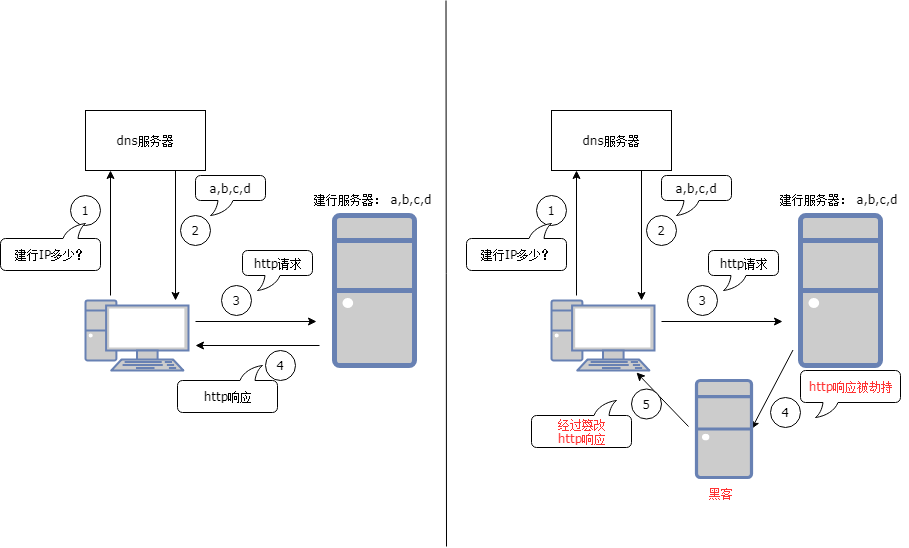

The diagram above was exported from draw.io. Its source (the exported page's mxGraphModel, read from the mxfile embedded in the PNG):
<mxGraphModel dx="1347" dy="740" grid="0" gridSize="10" guides="1" tooltips="1" connect="1" arrows="1" fold="1" page="0" pageScale="1" pageWidth="827" pageHeight="1169" math="0" shadow="0">
  <root>
    <mxCell id="0" />
    <mxCell id="1" parent="0" />
    <mxCell id="oDpjd4YMm7qQCv3SK3J_-13" value="" style="fontColor=#0066CC;verticalAlign=top;verticalLabelPosition=bottom;labelPosition=center;align=center;html=1;outlineConnect=0;fillColor=#CCCCCC;strokeColor=#6881B3;gradientColor=none;gradientDirection=north;strokeWidth=2;shape=mxgraph.networks.pc;shadow=0;" vertex="1" parent="1">
      <mxGeometry x="257" y="420" width="103" height="70" as="geometry" />
    </mxCell>
    <mxCell id="oDpjd4YMm7qQCv3SK3J_-15" value="dns服务器" style="rounded=0;whiteSpace=wrap;html=1;shadow=0;fontFamily=Verdana;" vertex="1" parent="1">
      <mxGeometry x="257" y="230" width="120" height="60" as="geometry" />
    </mxCell>
    <mxCell id="oDpjd4YMm7qQCv3SK3J_-40" value="1" style="ellipse;whiteSpace=wrap;html=1;aspect=fixed;shadow=0;fontFamily=Verdana;" vertex="1" parent="1">
      <mxGeometry x="242" y="315" width="30" height="30" as="geometry" />
    </mxCell>
    <mxCell id="oDpjd4YMm7qQCv3SK3J_-44" value="2" style="ellipse;whiteSpace=wrap;html=1;aspect=fixed;shadow=0;fontFamily=Verdana;" vertex="1" parent="1">
      <mxGeometry x="352" y="335" width="30" height="30" as="geometry" />
    </mxCell>
    <mxCell id="oDpjd4YMm7qQCv3SK3J_-45" value="建行IP多少？" style="whiteSpace=wrap;html=1;shape=mxgraph.basic.roundRectCallout;dx=30;dy=15;size=5;boundedLbl=1;shadow=0;fontFamily=Verdana;direction=west;" vertex="1" parent="1">
      <mxGeometry x="172" y="343" width="100" height="47" as="geometry" />
    </mxCell>
    <mxCell id="oDpjd4YMm7qQCv3SK3J_-47" value="a,b,c,d" style="whiteSpace=wrap;html=1;shape=mxgraph.basic.roundRectCallout;dx=30;dy=15;size=5;boundedLbl=1;shadow=0;fontFamily=Verdana;" vertex="1" parent="1">
      <mxGeometry x="367" y="295" width="70" height="40" as="geometry" />
    </mxCell>
    <mxCell id="oDpjd4YMm7qQCv3SK3J_-48" value="" style="fontColor=#0066CC;verticalAlign=top;verticalLabelPosition=bottom;labelPosition=center;align=center;html=1;outlineConnect=0;fillColor=#CCCCCC;strokeColor=#6881B3;gradientColor=none;gradientDirection=north;strokeWidth=2;shape=mxgraph.networks.desktop_pc;shadow=0;" vertex="1" parent="1">
      <mxGeometry x="506" y="335" width="80" height="150" as="geometry" />
    </mxCell>
    <mxCell id="oDpjd4YMm7qQCv3SK3J_-50" value="建行服务器： a,b,c,d" style="text;html=1;resizable=0;points=[];autosize=1;align=left;verticalAlign=top;spacingTop=-4;fontFamily=Verdana;" vertex="1" parent="1">
      <mxGeometry x="484" y="310" width="130" height="20" as="geometry" />
    </mxCell>
    <mxCell id="oDpjd4YMm7qQCv3SK3J_-111" value="" style="endArrow=classic;html=1;fontFamily=Verdana;" edge="1" parent="1">
      <mxGeometry width="50" height="50" relative="1" as="geometry">
        <mxPoint x="367" y="441" as="sourcePoint" />
        <mxPoint x="488" y="441" as="targetPoint" />
      </mxGeometry>
    </mxCell>
    <mxCell id="oDpjd4YMm7qQCv3SK3J_-113" value="" style="endArrow=classic;html=1;fontFamily=Verdana;" edge="1" parent="1">
      <mxGeometry width="50" height="50" relative="1" as="geometry">
        <mxPoint x="282" y="415" as="sourcePoint" />
        <mxPoint x="282" y="290" as="targetPoint" />
      </mxGeometry>
    </mxCell>
    <mxCell id="oDpjd4YMm7qQCv3SK3J_-114" value="" style="endArrow=classic;html=1;fontFamily=Verdana;exitX=0.75;exitY=1;exitDx=0;exitDy=0;entryX=0.874;entryY=0;entryDx=0;entryDy=0;entryPerimeter=0;" edge="1" parent="1" source="oDpjd4YMm7qQCv3SK3J_-15" target="oDpjd4YMm7qQCv3SK3J_-13">
      <mxGeometry width="50" height="50" relative="1" as="geometry">
        <mxPoint x="317" y="365" as="sourcePoint" />
        <mxPoint x="367" y="315" as="targetPoint" />
      </mxGeometry>
    </mxCell>
    <mxCell id="oDpjd4YMm7qQCv3SK3J_-117" value="3" style="ellipse;whiteSpace=wrap;html=1;aspect=fixed;shadow=0;fontFamily=Verdana;" vertex="1" parent="1">
      <mxGeometry x="393" y="405" width="30" height="30" as="geometry" />
    </mxCell>
    <mxCell id="oDpjd4YMm7qQCv3SK3J_-118" value="http请求" style="whiteSpace=wrap;html=1;shape=mxgraph.basic.roundRectCallout;dx=30;dy=15;size=5;boundedLbl=1;shadow=0;fontFamily=Verdana;" vertex="1" parent="1">
      <mxGeometry x="414" y="370" width="70" height="40" as="geometry" />
    </mxCell>
    <mxCell id="oDpjd4YMm7qQCv3SK3J_-132" value="" style="endArrow=none;html=1;fontFamily=Verdana;" edge="1" parent="1">
      <mxGeometry width="50" height="50" relative="1" as="geometry">
        <mxPoint x="618" y="666" as="sourcePoint" />
        <mxPoint x="617.5" y="120" as="targetPoint" />
      </mxGeometry>
    </mxCell>
    <mxCell id="oDpjd4YMm7qQCv3SK3J_-136" value="" style="fontColor=#0066CC;verticalAlign=top;verticalLabelPosition=bottom;labelPosition=center;align=center;html=1;outlineConnect=0;fillColor=#CCCCCC;strokeColor=#6881B3;gradientColor=none;gradientDirection=north;strokeWidth=2;shape=mxgraph.networks.pc;shadow=0;" vertex="1" parent="1">
      <mxGeometry x="723" y="420" width="103" height="70" as="geometry" />
    </mxCell>
    <mxCell id="oDpjd4YMm7qQCv3SK3J_-137" value="dns服务器" style="rounded=0;whiteSpace=wrap;html=1;shadow=0;fontFamily=Verdana;" vertex="1" parent="1">
      <mxGeometry x="723" y="230" width="120" height="60" as="geometry" />
    </mxCell>
    <mxCell id="oDpjd4YMm7qQCv3SK3J_-138" value="1" style="ellipse;whiteSpace=wrap;html=1;aspect=fixed;shadow=0;fontFamily=Verdana;" vertex="1" parent="1">
      <mxGeometry x="708" y="315" width="30" height="30" as="geometry" />
    </mxCell>
    <mxCell id="oDpjd4YMm7qQCv3SK3J_-139" value="2" style="ellipse;whiteSpace=wrap;html=1;aspect=fixed;shadow=0;fontFamily=Verdana;" vertex="1" parent="1">
      <mxGeometry x="818" y="335" width="30" height="30" as="geometry" />
    </mxCell>
    <mxCell id="oDpjd4YMm7qQCv3SK3J_-140" value="建行IP多少？" style="whiteSpace=wrap;html=1;shape=mxgraph.basic.roundRectCallout;dx=30;dy=15;size=5;boundedLbl=1;shadow=0;fontFamily=Verdana;direction=west;" vertex="1" parent="1">
      <mxGeometry x="638" y="343" width="100" height="47" as="geometry" />
    </mxCell>
    <mxCell id="oDpjd4YMm7qQCv3SK3J_-141" value="a,b,c,d" style="whiteSpace=wrap;html=1;shape=mxgraph.basic.roundRectCallout;dx=30;dy=15;size=5;boundedLbl=1;shadow=0;fontFamily=Verdana;" vertex="1" parent="1">
      <mxGeometry x="833" y="295" width="70" height="40" as="geometry" />
    </mxCell>
    <mxCell id="oDpjd4YMm7qQCv3SK3J_-142" value="" style="fontColor=#0066CC;verticalAlign=top;verticalLabelPosition=bottom;labelPosition=center;align=center;html=1;outlineConnect=0;fillColor=#CCCCCC;strokeColor=#6881B3;gradientColor=none;gradientDirection=north;strokeWidth=2;shape=mxgraph.networks.desktop_pc;shadow=0;" vertex="1" parent="1">
      <mxGeometry x="972" y="335" width="80" height="150" as="geometry" />
    </mxCell>
    <mxCell id="oDpjd4YMm7qQCv3SK3J_-143" value="" style="endArrow=classic;html=1;fontFamily=Verdana;" edge="1" parent="1">
      <mxGeometry width="50" height="50" relative="1" as="geometry">
        <mxPoint x="833" y="441" as="sourcePoint" />
        <mxPoint x="954" y="441" as="targetPoint" />
      </mxGeometry>
    </mxCell>
    <mxCell id="oDpjd4YMm7qQCv3SK3J_-144" value="" style="endArrow=classic;html=1;fontFamily=Verdana;" edge="1" parent="1">
      <mxGeometry width="50" height="50" relative="1" as="geometry">
        <mxPoint x="748" y="415" as="sourcePoint" />
        <mxPoint x="748" y="290" as="targetPoint" />
      </mxGeometry>
    </mxCell>
    <mxCell id="oDpjd4YMm7qQCv3SK3J_-145" value="" style="endArrow=classic;html=1;fontFamily=Verdana;exitX=0.75;exitY=1;exitDx=0;exitDy=0;entryX=0.874;entryY=0;entryDx=0;entryDy=0;entryPerimeter=0;" edge="1" parent="1" source="oDpjd4YMm7qQCv3SK3J_-137" target="oDpjd4YMm7qQCv3SK3J_-136">
      <mxGeometry width="50" height="50" relative="1" as="geometry">
        <mxPoint x="783" y="365" as="sourcePoint" />
        <mxPoint x="833" y="315" as="targetPoint" />
      </mxGeometry>
    </mxCell>
    <mxCell id="oDpjd4YMm7qQCv3SK3J_-146" value="3" style="ellipse;whiteSpace=wrap;html=1;aspect=fixed;shadow=0;fontFamily=Verdana;" vertex="1" parent="1">
      <mxGeometry x="859" y="405" width="30" height="30" as="geometry" />
    </mxCell>
    <mxCell id="oDpjd4YMm7qQCv3SK3J_-147" value="http请求" style="whiteSpace=wrap;html=1;shape=mxgraph.basic.roundRectCallout;dx=30;dy=15;size=5;boundedLbl=1;shadow=0;fontFamily=Verdana;" vertex="1" parent="1">
      <mxGeometry x="880" y="370" width="70" height="40" as="geometry" />
    </mxCell>
    <mxCell id="oDpjd4YMm7qQCv3SK3J_-148" value="建行服务器： a,b,c,d" style="text;html=1;resizable=0;points=[];autosize=1;align=left;verticalAlign=top;spacingTop=-4;fontFamily=Verdana;" vertex="1" parent="1">
      <mxGeometry x="950" y="310" width="130" height="20" as="geometry" />
    </mxCell>
    <mxCell id="oDpjd4YMm7qQCv3SK3J_-150" value="" style="endArrow=classic;html=1;fontFamily=Verdana;" edge="1" parent="1">
      <mxGeometry width="50" height="50" relative="1" as="geometry">
        <mxPoint x="491" y="465" as="sourcePoint" />
        <mxPoint x="367" y="465" as="targetPoint" />
      </mxGeometry>
    </mxCell>
    <mxCell id="oDpjd4YMm7qQCv3SK3J_-151" value="4" style="ellipse;whiteSpace=wrap;html=1;aspect=fixed;shadow=0;fontFamily=Verdana;" vertex="1" parent="1">
      <mxGeometry x="437" y="470" width="30" height="30" as="geometry" />
    </mxCell>
    <mxCell id="oDpjd4YMm7qQCv3SK3J_-152" value="http响应" style="whiteSpace=wrap;html=1;shape=mxgraph.basic.roundRectCallout;dx=30;dy=15;size=5;boundedLbl=1;shadow=0;fontFamily=Verdana;direction=west;" vertex="1" parent="1">
      <mxGeometry x="349" y="485" width="100" height="47" as="geometry" />
    </mxCell>
    <mxCell id="oDpjd4YMm7qQCv3SK3J_-153" value="" style="endArrow=classic;html=1;fontFamily=Verdana;entryX=1;entryY=0.5;entryDx=0;entryDy=0;entryPerimeter=0;" edge="1" parent="1" target="oDpjd4YMm7qQCv3SK3J_-156">
      <mxGeometry width="50" height="50" relative="1" as="geometry">
        <mxPoint x="964.5" y="469.5" as="sourcePoint" />
        <mxPoint x="919.5" y="530.5" as="targetPoint" />
      </mxGeometry>
    </mxCell>
    <mxCell id="oDpjd4YMm7qQCv3SK3J_-154" value="4" style="ellipse;whiteSpace=wrap;html=1;aspect=fixed;shadow=0;fontFamily=Verdana;" vertex="1" parent="1">
      <mxGeometry x="942" y="517" width="30" height="30" as="geometry" />
    </mxCell>
    <mxCell id="oDpjd4YMm7qQCv3SK3J_-155" value="&lt;font color=&quot;#ff3333&quot;&gt;http响应被劫持&lt;/font&gt;" style="whiteSpace=wrap;html=1;shape=mxgraph.basic.roundRectCallout;dx=30;dy=15;size=5;boundedLbl=1;shadow=0;fontFamily=Verdana;direction=east;" vertex="1" parent="1">
      <mxGeometry x="972" y="490" width="100" height="47" as="geometry" />
    </mxCell>
    <mxCell id="oDpjd4YMm7qQCv3SK3J_-156" value="" style="fontColor=#0066CC;verticalAlign=top;verticalLabelPosition=bottom;labelPosition=center;align=center;html=1;outlineConnect=0;fillColor=#CCCCCC;strokeColor=#6881B3;gradientColor=none;gradientDirection=north;strokeWidth=2;shape=mxgraph.networks.desktop_pc;shadow=0;" vertex="1" parent="1">
      <mxGeometry x="868" y="500" width="55" height="97" as="geometry" />
    </mxCell>
    <mxCell id="oDpjd4YMm7qQCv3SK3J_-158" value="&lt;font color=&quot;#ff3333&quot;&gt;黑客&lt;/font&gt;" style="text;html=1;resizable=0;points=[];autosize=1;align=left;verticalAlign=top;spacingTop=-4;fontFamily=Verdana;" vertex="1" parent="1">
      <mxGeometry x="878.5" y="604" width="34" height="14" as="geometry" />
    </mxCell>
    <mxCell id="oDpjd4YMm7qQCv3SK3J_-159" value="" style="endArrow=classic;html=1;fontFamily=Verdana;" edge="1" parent="1">
      <mxGeometry width="50" height="50" relative="1" as="geometry">
        <mxPoint x="860" y="546" as="sourcePoint" />
        <mxPoint x="808" y="492" as="targetPoint" />
      </mxGeometry>
    </mxCell>
    <mxCell id="oDpjd4YMm7qQCv3SK3J_-161" value="5" style="ellipse;whiteSpace=wrap;html=1;aspect=fixed;shadow=0;fontFamily=Verdana;" vertex="1" parent="1">
      <mxGeometry x="803" y="508.5" width="30" height="30" as="geometry" />
    </mxCell>
    <mxCell id="oDpjd4YMm7qQCv3SK3J_-162" value="&lt;font color=&quot;#ff3333&quot;&gt;经过篡改&lt;br&gt;http响应&lt;/font&gt;" style="whiteSpace=wrap;html=1;shape=mxgraph.basic.roundRectCallout;dx=30;dy=15;size=5;boundedLbl=1;shadow=0;fontFamily=Verdana;direction=west;" vertex="1" parent="1">
      <mxGeometry x="703" y="520" width="100" height="47" as="geometry" />
    </mxCell>
  </root>
</mxGraphModel>